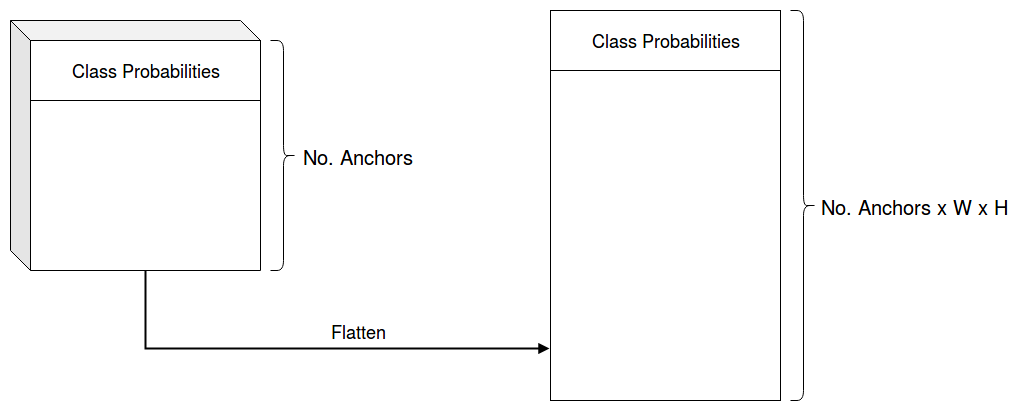

The diagram above was exported from draw.io. Its source (the exported page's mxGraphModel, read from the mxfile embedded in the PNG):
<mxGraphModel dx="1394" dy="729" grid="1" gridSize="10" guides="1" tooltips="1" connect="1" arrows="1" fold="1" page="1" pageScale="1" pageWidth="1169" pageHeight="827" math="0" shadow="0">
  <root>
    <mxCell id="0" />
    <mxCell id="1" parent="0" />
    <mxCell id="OLQs_AQWbU3HFECep8Pc-22" style="edgeStyle=orthogonalEdgeStyle;rounded=0;orthogonalLoop=1;jettySize=auto;html=1;exitX=0;exitY=0;exitDx=135;exitDy=250;exitPerimeter=0;entryX=-0.004;entryY=0.867;entryDx=0;entryDy=0;entryPerimeter=0;strokeWidth=2;endArrow=block;endFill=1;" edge="1" parent="1" source="OLQs_AQWbU3HFECep8Pc-2" target="OLQs_AQWbU3HFECep8Pc-16">
      <mxGeometry relative="1" as="geometry" />
    </mxCell>
    <mxCell id="OLQs_AQWbU3HFECep8Pc-23" value="&lt;font style=&quot;font-size: 18px&quot;&gt;Flatten&lt;/font&gt;" style="text;html=1;resizable=0;points=[];align=center;verticalAlign=middle;labelBackgroundColor=#ffffff;" vertex="1" connectable="0" parent="OLQs_AQWbU3HFECep8Pc-22">
      <mxGeometry x="0.0083" relative="1" as="geometry">
        <mxPoint x="48" y="-18" as="offset" />
      </mxGeometry>
    </mxCell>
    <mxCell id="OLQs_AQWbU3HFECep8Pc-2" value="" style="shape=cube;whiteSpace=wrap;html=1;boundedLbl=1;backgroundOutline=1;darkOpacity=0.05;darkOpacity2=0.1;" vertex="1" parent="1">
      <mxGeometry x="150" y="220" width="250" height="250" as="geometry" />
    </mxCell>
    <mxCell id="OLQs_AQWbU3HFECep8Pc-9" value="" style="group" vertex="1" connectable="0" parent="1">
      <mxGeometry x="410" y="240" width="150" height="230" as="geometry" />
    </mxCell>
    <mxCell id="OLQs_AQWbU3HFECep8Pc-4" value="" style="shape=curlyBracket;whiteSpace=wrap;html=1;rounded=1;direction=west;" vertex="1" parent="OLQs_AQWbU3HFECep8Pc-9">
      <mxGeometry width="26" height="230.00000000000003" as="geometry" />
    </mxCell>
    <mxCell id="OLQs_AQWbU3HFECep8Pc-6" value="&lt;font style=&quot;font-size: 20px&quot;&gt;No. Anchors&lt;br&gt;&lt;/font&gt;" style="text;html=1;strokeColor=none;fillColor=none;align=center;verticalAlign=middle;whiteSpace=wrap;rounded=0;" vertex="1" parent="OLQs_AQWbU3HFECep8Pc-9">
      <mxGeometry x="26" y="99.66666666666667" width="124" height="30.666666666666668" as="geometry" />
    </mxCell>
    <mxCell id="OLQs_AQWbU3HFECep8Pc-13" value="&lt;font style=&quot;font-size: 18px&quot;&gt;Class Probabilities&lt;/font&gt;" style="text;html=1;strokeColor=#000000;fillColor=none;align=center;verticalAlign=middle;whiteSpace=wrap;rounded=0;" vertex="1" parent="1">
      <mxGeometry x="170" y="240" width="230" height="60" as="geometry" />
    </mxCell>
    <mxCell id="OLQs_AQWbU3HFECep8Pc-16" value="" style="rounded=0;whiteSpace=wrap;html=1;strokeColor=#000000;" vertex="1" parent="1">
      <mxGeometry x="690" y="210" width="230" height="390" as="geometry" />
    </mxCell>
    <mxCell id="OLQs_AQWbU3HFECep8Pc-17" value="&lt;font style=&quot;font-size: 18px&quot;&gt;Class Probabilities&lt;/font&gt;" style="text;html=1;strokeColor=#000000;fillColor=none;align=center;verticalAlign=middle;whiteSpace=wrap;rounded=0;" vertex="1" parent="1">
      <mxGeometry x="690" y="210" width="230" height="60" as="geometry" />
    </mxCell>
    <mxCell id="OLQs_AQWbU3HFECep8Pc-18" value="" style="group" vertex="1" connectable="0" parent="1">
      <mxGeometry x="930" y="210" width="220" height="390" as="geometry" />
    </mxCell>
    <mxCell id="OLQs_AQWbU3HFECep8Pc-19" value="" style="shape=curlyBracket;whiteSpace=wrap;html=1;rounded=1;direction=west;" vertex="1" parent="OLQs_AQWbU3HFECep8Pc-18">
      <mxGeometry width="26" height="390.00000000000006" as="geometry" />
    </mxCell>
    <mxCell id="OLQs_AQWbU3HFECep8Pc-20" value="&lt;font style=&quot;font-size: 20px&quot;&gt;No. Anchors x W x H&lt;/font&gt;" style="text;html=1;strokeColor=none;fillColor=none;align=center;verticalAlign=middle;whiteSpace=wrap;rounded=0;" vertex="1" parent="OLQs_AQWbU3HFECep8Pc-18">
      <mxGeometry x="26" y="169" width="194" height="52" as="geometry" />
    </mxCell>
  </root>
</mxGraphModel>